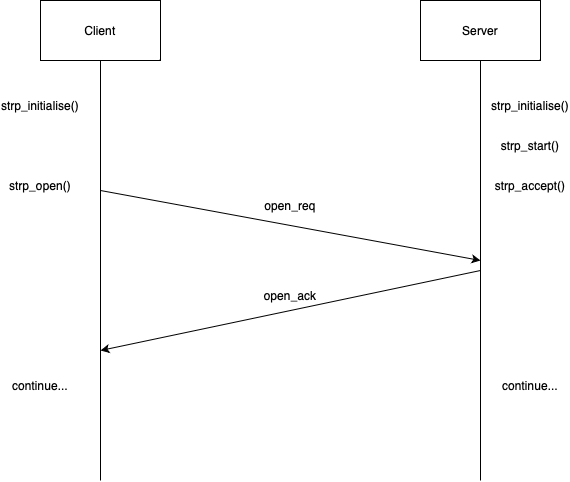

The diagram above was exported from draw.io. Its source (the exported page's mxGraphModel, read from the mxfile embedded in the PNG):
<mxGraphModel dx="1434" dy="827" grid="1" gridSize="10" guides="1" tooltips="1" connect="1" arrows="1" fold="1" page="1" pageScale="1" pageWidth="827" pageHeight="1169" math="0" shadow="0">
  <root>
    <mxCell id="0" />
    <mxCell id="1" parent="0" />
    <mxCell id="20igdemby0nrI7x8RbUq-1" value="Client" style="rounded=0;whiteSpace=wrap;html=1;" vertex="1" parent="1">
      <mxGeometry x="150" y="80" width="120" height="60" as="geometry" />
    </mxCell>
    <mxCell id="20igdemby0nrI7x8RbUq-2" value="Server" style="rounded=0;whiteSpace=wrap;html=1;" vertex="1" parent="1">
      <mxGeometry x="530" y="80" width="120" height="60" as="geometry" />
    </mxCell>
    <mxCell id="20igdemby0nrI7x8RbUq-3" value="" style="endArrow=none;html=1;rounded=0;entryX=0.5;entryY=1;entryDx=0;entryDy=0;" edge="1" parent="1" target="20igdemby0nrI7x8RbUq-1">
      <mxGeometry width="50" height="50" relative="1" as="geometry">
        <mxPoint x="210" y="560" as="sourcePoint" />
        <mxPoint x="440" y="320" as="targetPoint" />
      </mxGeometry>
    </mxCell>
    <mxCell id="20igdemby0nrI7x8RbUq-4" value="" style="endArrow=none;html=1;rounded=0;entryX=0.5;entryY=1;entryDx=0;entryDy=0;" edge="1" parent="1" target="20igdemby0nrI7x8RbUq-2">
      <mxGeometry width="50" height="50" relative="1" as="geometry">
        <mxPoint x="590" y="560" as="sourcePoint" />
        <mxPoint x="440" y="320" as="targetPoint" />
      </mxGeometry>
    </mxCell>
    <mxCell id="20igdemby0nrI7x8RbUq-5" value="strp_accept()" style="text;html=1;align=center;verticalAlign=middle;whiteSpace=wrap;rounded=0;" vertex="1" parent="1">
      <mxGeometry x="600" y="250" width="80" height="30" as="geometry" />
    </mxCell>
    <mxCell id="20igdemby0nrI7x8RbUq-6" value="strp_initialise()" style="text;html=1;align=center;verticalAlign=middle;whiteSpace=wrap;rounded=0;" vertex="1" parent="1">
      <mxGeometry x="600" y="170" width="80" height="30" as="geometry" />
    </mxCell>
    <mxCell id="20igdemby0nrI7x8RbUq-7" value="strp_start()" style="text;html=1;align=center;verticalAlign=middle;whiteSpace=wrap;rounded=0;" vertex="1" parent="1">
      <mxGeometry x="600" y="210" width="80" height="30" as="geometry" />
    </mxCell>
    <mxCell id="20igdemby0nrI7x8RbUq-8" value="strp_initialise()" style="text;html=1;align=center;verticalAlign=middle;whiteSpace=wrap;rounded=0;" vertex="1" parent="1">
      <mxGeometry x="110" y="170" width="80" height="30" as="geometry" />
    </mxCell>
    <mxCell id="20igdemby0nrI7x8RbUq-9" value="strp_open()" style="text;html=1;align=center;verticalAlign=middle;whiteSpace=wrap;rounded=0;" vertex="1" parent="1">
      <mxGeometry x="110" y="250" width="80" height="30" as="geometry" />
    </mxCell>
    <mxCell id="20igdemby0nrI7x8RbUq-10" value="" style="endArrow=classic;html=1;rounded=0;" edge="1" parent="1">
      <mxGeometry width="50" height="50" relative="1" as="geometry">
        <mxPoint x="210" y="270" as="sourcePoint" />
        <mxPoint x="590" y="340" as="targetPoint" />
      </mxGeometry>
    </mxCell>
    <mxCell id="20igdemby0nrI7x8RbUq-11" value="open_req" style="text;html=1;align=center;verticalAlign=middle;whiteSpace=wrap;rounded=0;" vertex="1" parent="1">
      <mxGeometry x="370" y="270" width="60" height="30" as="geometry" />
    </mxCell>
    <mxCell id="20igdemby0nrI7x8RbUq-12" value="" style="endArrow=classic;html=1;rounded=0;" edge="1" parent="1">
      <mxGeometry width="50" height="50" relative="1" as="geometry">
        <mxPoint x="590" y="350" as="sourcePoint" />
        <mxPoint x="210" y="430" as="targetPoint" />
      </mxGeometry>
    </mxCell>
    <mxCell id="20igdemby0nrI7x8RbUq-13" value="open_ack" style="text;html=1;align=center;verticalAlign=middle;whiteSpace=wrap;rounded=0;" vertex="1" parent="1">
      <mxGeometry x="370" y="360" width="60" height="30" as="geometry" />
    </mxCell>
    <mxCell id="20igdemby0nrI7x8RbUq-14" value="continue..." style="text;html=1;align=center;verticalAlign=middle;whiteSpace=wrap;rounded=0;" vertex="1" parent="1">
      <mxGeometry x="120" y="450" width="60" height="30" as="geometry" />
    </mxCell>
    <mxCell id="20igdemby0nrI7x8RbUq-15" value="continue..." style="text;html=1;align=center;verticalAlign=middle;whiteSpace=wrap;rounded=0;" vertex="1" parent="1">
      <mxGeometry x="610" y="450" width="60" height="30" as="geometry" />
    </mxCell>
  </root>
</mxGraphModel>